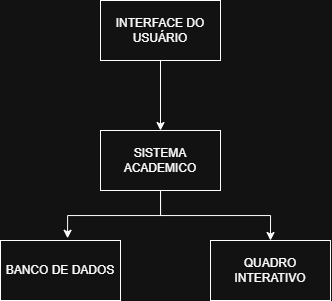

The diagram above was exported from draw.io. Its source (the exported page's mxGraphModel, read from the mxfile embedded in the PNG):
<mxGraphModel dx="905" dy="538" grid="1" gridSize="10" guides="1" tooltips="1" connect="1" arrows="1" fold="1" page="1" pageScale="1" pageWidth="827" pageHeight="1169" math="0" shadow="0">
  <root>
    <mxCell id="0" />
    <mxCell id="1" parent="0" />
    <mxCell id="hY6o5Hl5WeF4E1F091hQ-14" edge="1" parent="1" source="hY6o5Hl5WeF4E1F091hQ-10" style="edgeStyle=orthogonalEdgeStyle;rounded=0;orthogonalLoop=1;jettySize=auto;html=1;entryX=0.5;entryY=0;entryDx=0;entryDy=0;" target="hY6o5Hl5WeF4E1F091hQ-11">
      <mxGeometry relative="1" as="geometry" />
    </mxCell>
    <mxCell id="hY6o5Hl5WeF4E1F091hQ-10" parent="1" style="rounded=0;whiteSpace=wrap;html=1;" value="INTERFACE DO USUÁRIO" vertex="1">
      <mxGeometry height="60" width="120" x="470" y="200" as="geometry" />
    </mxCell>
    <mxCell id="hY6o5Hl5WeF4E1F091hQ-16" edge="1" parent="1" source="hY6o5Hl5WeF4E1F091hQ-11" style="edgeStyle=orthogonalEdgeStyle;rounded=0;orthogonalLoop=1;jettySize=auto;html=1;exitX=0.5;exitY=1;exitDx=0;exitDy=0;entryX=0.5;entryY=0;entryDx=0;entryDy=0;" target="hY6o5Hl5WeF4E1F091hQ-13">
      <mxGeometry relative="1" as="geometry" />
    </mxCell>
    <mxCell id="hY6o5Hl5WeF4E1F091hQ-11" parent="1" style="rounded=0;whiteSpace=wrap;html=1;" value="SISTEMA ACADEMICO" vertex="1">
      <mxGeometry height="60" width="120" x="470" y="330" as="geometry" />
    </mxCell>
    <mxCell id="hY6o5Hl5WeF4E1F091hQ-12" parent="1" style="rounded=0;whiteSpace=wrap;html=1;" value="BANCO DE DADOS" vertex="1">
      <mxGeometry height="60" width="120" x="370" y="440" as="geometry" />
    </mxCell>
    <mxCell id="hY6o5Hl5WeF4E1F091hQ-13" parent="1" style="rounded=0;whiteSpace=wrap;html=1;" value="QUADRO INTERATIVO" vertex="1">
      <mxGeometry height="60" width="120" x="580" y="440" as="geometry" />
    </mxCell>
    <mxCell id="hY6o5Hl5WeF4E1F091hQ-15" edge="1" parent="1" source="hY6o5Hl5WeF4E1F091hQ-11" style="edgeStyle=orthogonalEdgeStyle;rounded=0;orthogonalLoop=1;jettySize=auto;html=1;entryX=0.559;entryY=-0.037;entryDx=0;entryDy=0;entryPerimeter=0;" target="hY6o5Hl5WeF4E1F091hQ-12">
      <mxGeometry relative="1" as="geometry" />
    </mxCell>
  </root>
</mxGraphModel>